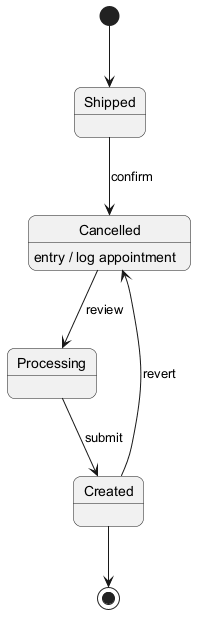

The diagram above was rendered by PlantUML. Its source (embedded in the PNG):
@startuml
skinparam backgroundColor #FFFFFF
skinparam roundCorner 15
[*] --> Shipped
Shipped --> Cancelled : confirm
Cancelled --> Processing : review
Cancelled : entry / log appointment
Processing --> Created : submit
Created --> Cancelled : revert
Created --> [*]
@enduml